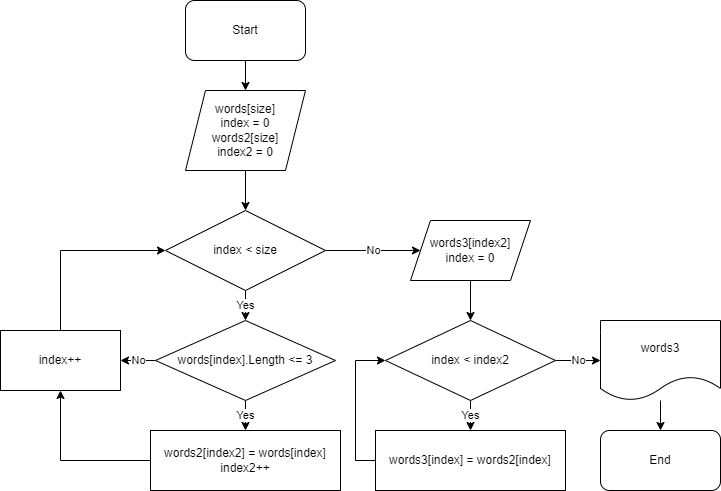

The diagram above was exported from draw.io. Its source (the exported page's mxGraphModel, read from the mxfile embedded in the PNG):
<mxGraphModel dx="1278" dy="489" grid="1" gridSize="10" guides="1" tooltips="1" connect="1" arrows="1" fold="1" page="1" pageScale="1" pageWidth="827" pageHeight="1169" math="0" shadow="0">
  <root>
    <mxCell id="0" />
    <mxCell id="1" parent="0" />
    <mxCell id="sHIb5dVOAcHOQ--o6v0r-5" value="" style="edgeStyle=orthogonalEdgeStyle;rounded=0;orthogonalLoop=1;jettySize=auto;html=1;" edge="1" parent="1" source="sHIb5dVOAcHOQ--o6v0r-1" target="sHIb5dVOAcHOQ--o6v0r-2">
      <mxGeometry relative="1" as="geometry" />
    </mxCell>
    <mxCell id="sHIb5dVOAcHOQ--o6v0r-1" value="Start" style="rounded=1;whiteSpace=wrap;html=1;" vertex="1" parent="1">
      <mxGeometry x="205" y="40" width="120" height="60" as="geometry" />
    </mxCell>
    <mxCell id="sHIb5dVOAcHOQ--o6v0r-4" value="" style="edgeStyle=orthogonalEdgeStyle;rounded=0;orthogonalLoop=1;jettySize=auto;html=1;" edge="1" parent="1" source="sHIb5dVOAcHOQ--o6v0r-2" target="sHIb5dVOAcHOQ--o6v0r-3">
      <mxGeometry relative="1" as="geometry" />
    </mxCell>
    <mxCell id="sHIb5dVOAcHOQ--o6v0r-2" value="words[size]&lt;br&gt;index = 0&lt;br&gt;words2[size]&lt;br&gt;index2 = 0" style="shape=parallelogram;perimeter=parallelogramPerimeter;whiteSpace=wrap;html=1;fixedSize=1;" vertex="1" parent="1">
      <mxGeometry x="205" y="130" width="120" height="80" as="geometry" />
    </mxCell>
    <mxCell id="sHIb5dVOAcHOQ--o6v0r-8" value="Yes" style="edgeStyle=orthogonalEdgeStyle;rounded=0;orthogonalLoop=1;jettySize=auto;html=1;" edge="1" parent="1" source="sHIb5dVOAcHOQ--o6v0r-3" target="sHIb5dVOAcHOQ--o6v0r-7">
      <mxGeometry relative="1" as="geometry" />
    </mxCell>
    <mxCell id="sHIb5dVOAcHOQ--o6v0r-16" value="No" style="edgeStyle=orthogonalEdgeStyle;rounded=0;orthogonalLoop=1;jettySize=auto;html=1;" edge="1" parent="1" source="sHIb5dVOAcHOQ--o6v0r-3" target="sHIb5dVOAcHOQ--o6v0r-14">
      <mxGeometry relative="1" as="geometry" />
    </mxCell>
    <mxCell id="sHIb5dVOAcHOQ--o6v0r-3" value="index &amp;lt; size" style="rhombus;whiteSpace=wrap;html=1;" vertex="1" parent="1">
      <mxGeometry x="185" y="250" width="160" height="80" as="geometry" />
    </mxCell>
    <mxCell id="sHIb5dVOAcHOQ--o6v0r-12" style="edgeStyle=orthogonalEdgeStyle;rounded=0;orthogonalLoop=1;jettySize=auto;html=1;entryX=0.5;entryY=1;entryDx=0;entryDy=0;" edge="1" parent="1" source="sHIb5dVOAcHOQ--o6v0r-6" target="sHIb5dVOAcHOQ--o6v0r-10">
      <mxGeometry relative="1" as="geometry" />
    </mxCell>
    <mxCell id="sHIb5dVOAcHOQ--o6v0r-6" value="words2[index2] = words[index]&lt;br&gt;index2++" style="rounded=0;whiteSpace=wrap;html=1;" vertex="1" parent="1">
      <mxGeometry x="170" y="470" width="190" height="60" as="geometry" />
    </mxCell>
    <mxCell id="sHIb5dVOAcHOQ--o6v0r-9" value="Yes" style="edgeStyle=orthogonalEdgeStyle;rounded=0;orthogonalLoop=1;jettySize=auto;html=1;" edge="1" parent="1" source="sHIb5dVOAcHOQ--o6v0r-7" target="sHIb5dVOAcHOQ--o6v0r-6">
      <mxGeometry relative="1" as="geometry" />
    </mxCell>
    <mxCell id="sHIb5dVOAcHOQ--o6v0r-11" value="No" style="edgeStyle=orthogonalEdgeStyle;rounded=0;orthogonalLoop=1;jettySize=auto;html=1;" edge="1" parent="1" source="sHIb5dVOAcHOQ--o6v0r-7" target="sHIb5dVOAcHOQ--o6v0r-10">
      <mxGeometry relative="1" as="geometry" />
    </mxCell>
    <mxCell id="sHIb5dVOAcHOQ--o6v0r-7" value="words[index].Length &amp;lt;= 3" style="rhombus;whiteSpace=wrap;html=1;" vertex="1" parent="1">
      <mxGeometry x="175" y="360" width="180" height="80" as="geometry" />
    </mxCell>
    <mxCell id="sHIb5dVOAcHOQ--o6v0r-13" style="edgeStyle=orthogonalEdgeStyle;rounded=0;orthogonalLoop=1;jettySize=auto;html=1;entryX=0;entryY=0.5;entryDx=0;entryDy=0;" edge="1" parent="1" source="sHIb5dVOAcHOQ--o6v0r-10" target="sHIb5dVOAcHOQ--o6v0r-3">
      <mxGeometry relative="1" as="geometry">
        <Array as="points">
          <mxPoint x="80" y="290" />
        </Array>
      </mxGeometry>
    </mxCell>
    <mxCell id="sHIb5dVOAcHOQ--o6v0r-10" value="index++" style="rounded=0;whiteSpace=wrap;html=1;" vertex="1" parent="1">
      <mxGeometry x="20" y="370" width="120" height="60" as="geometry" />
    </mxCell>
    <mxCell id="sHIb5dVOAcHOQ--o6v0r-17" value="" style="edgeStyle=orthogonalEdgeStyle;rounded=0;orthogonalLoop=1;jettySize=auto;html=1;" edge="1" parent="1" source="sHIb5dVOAcHOQ--o6v0r-14" target="sHIb5dVOAcHOQ--o6v0r-15">
      <mxGeometry relative="1" as="geometry" />
    </mxCell>
    <mxCell id="sHIb5dVOAcHOQ--o6v0r-14" value="words3[index2]&lt;br&gt;index = 0" style="shape=parallelogram;perimeter=parallelogramPerimeter;whiteSpace=wrap;html=1;fixedSize=1;" vertex="1" parent="1">
      <mxGeometry x="430" y="260" width="120" height="60" as="geometry" />
    </mxCell>
    <mxCell id="sHIb5dVOAcHOQ--o6v0r-19" value="Yes" style="edgeStyle=orthogonalEdgeStyle;rounded=0;orthogonalLoop=1;jettySize=auto;html=1;" edge="1" parent="1" source="sHIb5dVOAcHOQ--o6v0r-15" target="sHIb5dVOAcHOQ--o6v0r-18">
      <mxGeometry relative="1" as="geometry" />
    </mxCell>
    <mxCell id="sHIb5dVOAcHOQ--o6v0r-21" value="No" style="edgeStyle=orthogonalEdgeStyle;rounded=0;orthogonalLoop=1;jettySize=auto;html=1;" edge="1" parent="1" source="sHIb5dVOAcHOQ--o6v0r-15" target="sHIb5dVOAcHOQ--o6v0r-20">
      <mxGeometry relative="1" as="geometry" />
    </mxCell>
    <mxCell id="sHIb5dVOAcHOQ--o6v0r-15" value="index &amp;lt; index2" style="rhombus;whiteSpace=wrap;html=1;" vertex="1" parent="1">
      <mxGeometry x="405" y="360" width="170" height="80" as="geometry" />
    </mxCell>
    <mxCell id="sHIb5dVOAcHOQ--o6v0r-24" style="edgeStyle=orthogonalEdgeStyle;rounded=0;orthogonalLoop=1;jettySize=auto;html=1;entryX=0;entryY=0.5;entryDx=0;entryDy=0;" edge="1" parent="1" source="sHIb5dVOAcHOQ--o6v0r-18" target="sHIb5dVOAcHOQ--o6v0r-15">
      <mxGeometry relative="1" as="geometry">
        <Array as="points">
          <mxPoint x="375" y="500" />
          <mxPoint x="375" y="400" />
        </Array>
      </mxGeometry>
    </mxCell>
    <mxCell id="sHIb5dVOAcHOQ--o6v0r-18" value="words3[index] = words2[index]" style="rounded=0;whiteSpace=wrap;html=1;" vertex="1" parent="1">
      <mxGeometry x="395" y="470" width="190" height="60" as="geometry" />
    </mxCell>
    <mxCell id="sHIb5dVOAcHOQ--o6v0r-23" value="" style="edgeStyle=orthogonalEdgeStyle;rounded=0;orthogonalLoop=1;jettySize=auto;html=1;" edge="1" parent="1" source="sHIb5dVOAcHOQ--o6v0r-20" target="sHIb5dVOAcHOQ--o6v0r-22">
      <mxGeometry relative="1" as="geometry" />
    </mxCell>
    <mxCell id="sHIb5dVOAcHOQ--o6v0r-20" value="words3" style="shape=document;whiteSpace=wrap;html=1;boundedLbl=1;" vertex="1" parent="1">
      <mxGeometry x="620" y="360" width="120" height="80" as="geometry" />
    </mxCell>
    <mxCell id="sHIb5dVOAcHOQ--o6v0r-22" value="End" style="rounded=1;whiteSpace=wrap;html=1;" vertex="1" parent="1">
      <mxGeometry x="620" y="470" width="120" height="60" as="geometry" />
    </mxCell>
  </root>
</mxGraphModel>